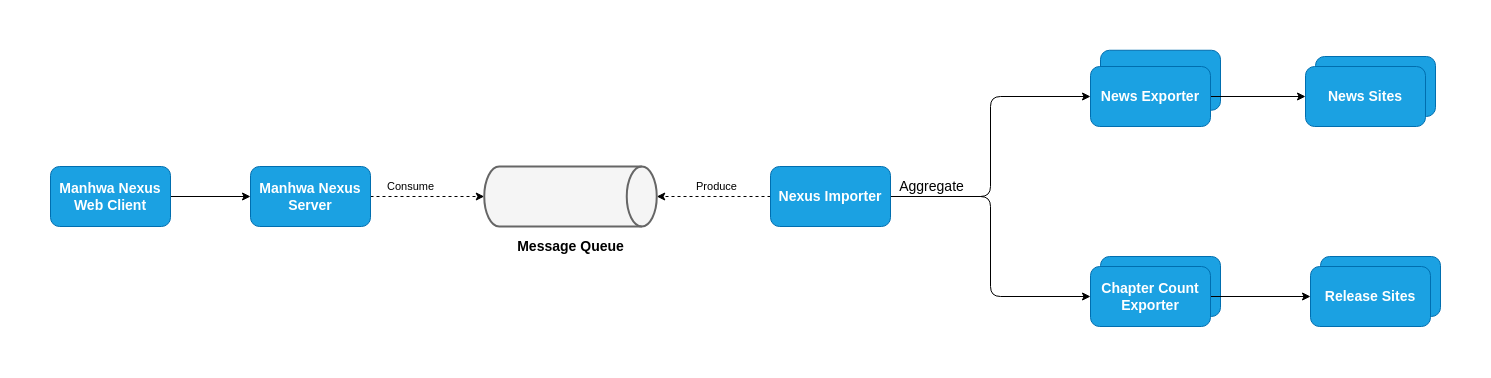

The diagram above was exported from draw.io. Its source (the exported page's mxGraphModel, read from the mxfile embedded in the PNG):
<mxGraphModel dx="1591" dy="1199" grid="1" gridSize="10" guides="1" tooltips="1" connect="1" arrows="1" fold="1" page="1" pageScale="1" pageWidth="850" pageHeight="1100" math="0" shadow="0">
  <root>
    <mxCell id="0" />
    <mxCell id="1" parent="0" />
    <mxCell id="B6eJULY4FPjBLUCUmUPS-35" value="&lt;h3&gt;Chapter Count Exporter&lt;/h3&gt;" style="rounded=1;whiteSpace=wrap;html=1;fillColor=#1ba1e2;strokeColor=#006EAF;fontColor=#ffffff;" parent="1" vertex="1">
      <mxGeometry x="1190" y="510" width="120" height="60" as="geometry" />
    </mxCell>
    <mxCell id="B6eJULY4FPjBLUCUmUPS-34" value="&lt;h3&gt;News Exporter&lt;/h3&gt;" style="rounded=1;whiteSpace=wrap;html=1;fillColor=#1ba1e2;strokeColor=#006EAF;fontColor=#ffffff;" parent="1" vertex="1">
      <mxGeometry x="1190" y="303.75" width="120" height="60" as="geometry" />
    </mxCell>
    <mxCell id="B6eJULY4FPjBLUCUmUPS-24" value="&lt;h3&gt;News Sites&lt;/h3&gt;" style="rounded=1;whiteSpace=wrap;html=1;fillColor=#1ba1e2;strokeColor=#006EAF;fontColor=#ffffff;" parent="1" vertex="1">
      <mxGeometry x="1405" y="310" width="120" height="60" as="geometry" />
    </mxCell>
    <mxCell id="B6eJULY4FPjBLUCUmUPS-16" value="Consume" style="edgeStyle=orthogonalEdgeStyle;orthogonalLoop=1;jettySize=auto;html=1;entryX=0.5;entryY=1;entryDx=0;entryDy=0;entryPerimeter=0;dashed=1;" parent="1" source="B6eJULY4FPjBLUCUmUPS-2" target="B6eJULY4FPjBLUCUmUPS-14" edge="1">
      <mxGeometry x="-0.3071" y="10" relative="1" as="geometry">
        <mxPoint as="offset" />
      </mxGeometry>
    </mxCell>
    <mxCell id="B6eJULY4FPjBLUCUmUPS-2" value="&lt;h3&gt;Manhwa Nexus Server&lt;/h3&gt;" style="rounded=1;whiteSpace=wrap;html=1;fillColor=#1ba1e2;strokeColor=#006EAF;fontColor=#ffffff;" parent="1" vertex="1">
      <mxGeometry x="340" y="420" width="120" height="60" as="geometry" />
    </mxCell>
    <mxCell id="B6eJULY4FPjBLUCUmUPS-4" style="edgeStyle=orthogonalEdgeStyle;orthogonalLoop=1;jettySize=auto;html=1;entryX=0;entryY=0.5;entryDx=0;entryDy=0;" parent="1" source="B6eJULY4FPjBLUCUmUPS-3" target="B6eJULY4FPjBLUCUmUPS-2" edge="1">
      <mxGeometry relative="1" as="geometry" />
    </mxCell>
    <mxCell id="B6eJULY4FPjBLUCUmUPS-3" value="&lt;h3&gt;Manhwa Nexus Web Client&lt;/h3&gt;" style="rounded=1;whiteSpace=wrap;html=1;fillColor=#1ba1e2;strokeColor=#006EAF;fontColor=#ffffff;" parent="1" vertex="1">
      <mxGeometry x="140" y="420" width="120" height="60" as="geometry" />
    </mxCell>
    <mxCell id="B6eJULY4FPjBLUCUmUPS-17" value="Produce" style="edgeStyle=orthogonalEdgeStyle;orthogonalLoop=1;jettySize=auto;html=1;entryX=0.5;entryY=0;entryDx=0;entryDy=0;entryPerimeter=0;dashed=1;" parent="1" source="B6eJULY4FPjBLUCUmUPS-6" target="B6eJULY4FPjBLUCUmUPS-14" edge="1">
      <mxGeometry x="-0.0361" y="-10" relative="1" as="geometry">
        <mxPoint as="offset" />
      </mxGeometry>
    </mxCell>
    <mxCell id="B6eJULY4FPjBLUCUmUPS-22" style="edgeStyle=orthogonalEdgeStyle;orthogonalLoop=1;jettySize=auto;html=1;entryX=0;entryY=0.5;entryDx=0;entryDy=0;" parent="1" source="B6eJULY4FPjBLUCUmUPS-6" target="B6eJULY4FPjBLUCUmUPS-20" edge="1">
      <mxGeometry relative="1" as="geometry" />
    </mxCell>
    <mxCell id="B6eJULY4FPjBLUCUmUPS-32" value="Aggregate" style="edgeStyle=orthogonalEdgeStyle;orthogonalLoop=1;jettySize=auto;html=1;entryX=0;entryY=0.5;entryDx=0;entryDy=0;fontSize=14;" parent="1" source="B6eJULY4FPjBLUCUmUPS-6" target="B6eJULY4FPjBLUCUmUPS-31" edge="1">
      <mxGeometry x="-0.7241" y="10" relative="1" as="geometry">
        <mxPoint as="offset" />
      </mxGeometry>
    </mxCell>
    <mxCell id="B6eJULY4FPjBLUCUmUPS-6" value="&lt;h3&gt;Nexus Importer&lt;/h3&gt;" style="rounded=1;whiteSpace=wrap;html=1;fillColor=#1ba1e2;strokeColor=#006EAF;fontColor=#ffffff;" parent="1" vertex="1">
      <mxGeometry x="860" y="420" width="120" height="60" as="geometry" />
    </mxCell>
    <mxCell id="B6eJULY4FPjBLUCUmUPS-14" value="" style="shape=cylinder3;whiteSpace=wrap;html=1;boundedLbl=1;backgroundOutline=1;size=15;strokeWidth=2;rotation=90;fillColor=#f5f5f5;fontColor=#333333;strokeColor=#666666;" parent="1" vertex="1">
      <mxGeometry x="630" y="363.75" width="60" height="172.5" as="geometry" />
    </mxCell>
    <mxCell id="B6eJULY4FPjBLUCUmUPS-19" value="&lt;h3&gt;News Sites&lt;/h3&gt;" style="rounded=1;whiteSpace=wrap;html=1;fillColor=#1ba1e2;strokeColor=#006EAF;fontColor=#ffffff;" parent="1" vertex="1">
      <mxGeometry x="1395" y="320" width="120" height="60" as="geometry" />
    </mxCell>
    <mxCell id="B6eJULY4FPjBLUCUmUPS-21" style="edgeStyle=orthogonalEdgeStyle;orthogonalLoop=1;jettySize=auto;html=1;entryX=0;entryY=0.5;entryDx=0;entryDy=0;" parent="1" source="B6eJULY4FPjBLUCUmUPS-20" target="B6eJULY4FPjBLUCUmUPS-19" edge="1">
      <mxGeometry relative="1" as="geometry" />
    </mxCell>
    <mxCell id="B6eJULY4FPjBLUCUmUPS-20" value="&lt;h3&gt;News Exporter&lt;/h3&gt;" style="rounded=1;whiteSpace=wrap;html=1;fillColor=#1ba1e2;strokeColor=#006EAF;fontColor=#ffffff;" parent="1" vertex="1">
      <mxGeometry x="1180" y="320" width="120" height="60" as="geometry" />
    </mxCell>
    <mxCell id="B6eJULY4FPjBLUCUmUPS-25" value="&lt;h3&gt;&lt;font style=&quot;font-size: 14px;&quot;&gt;Message Queue&lt;/font&gt;&lt;/h3&gt;" style="text;html=1;align=center;verticalAlign=middle;resizable=0;points=[];autosize=1;strokeColor=none;fillColor=none;" parent="1" vertex="1">
      <mxGeometry x="595" y="470" width="130" height="60" as="geometry" />
    </mxCell>
    <mxCell id="B6eJULY4FPjBLUCUmUPS-28" value="&lt;h3&gt;Release Sites&lt;/h3&gt;" style="rounded=1;whiteSpace=wrap;html=1;fillColor=#1ba1e2;strokeColor=#006EAF;fontColor=#ffffff;" parent="1" vertex="1">
      <mxGeometry x="1410" y="510" width="120" height="60" as="geometry" />
    </mxCell>
    <mxCell id="B6eJULY4FPjBLUCUmUPS-30" value="&lt;h3&gt;Release Sites&lt;/h3&gt;" style="rounded=1;whiteSpace=wrap;html=1;fillColor=#1ba1e2;strokeColor=#006EAF;fontColor=#ffffff;" parent="1" vertex="1">
      <mxGeometry x="1400" y="520" width="120" height="60" as="geometry" />
    </mxCell>
    <mxCell id="B6eJULY4FPjBLUCUmUPS-33" style="edgeStyle=orthogonalEdgeStyle;orthogonalLoop=1;jettySize=auto;html=1;fontSize=14;" parent="1" source="B6eJULY4FPjBLUCUmUPS-31" target="B6eJULY4FPjBLUCUmUPS-30" edge="1">
      <mxGeometry relative="1" as="geometry" />
    </mxCell>
    <mxCell id="B6eJULY4FPjBLUCUmUPS-31" value="&lt;h3&gt;Chapter Count Exporter&lt;/h3&gt;" style="rounded=1;whiteSpace=wrap;html=1;fillColor=#1ba1e2;strokeColor=#006EAF;fontColor=#ffffff;" parent="1" vertex="1">
      <mxGeometry x="1180" y="520" width="120" height="60" as="geometry" />
    </mxCell>
  </root>
</mxGraphModel>